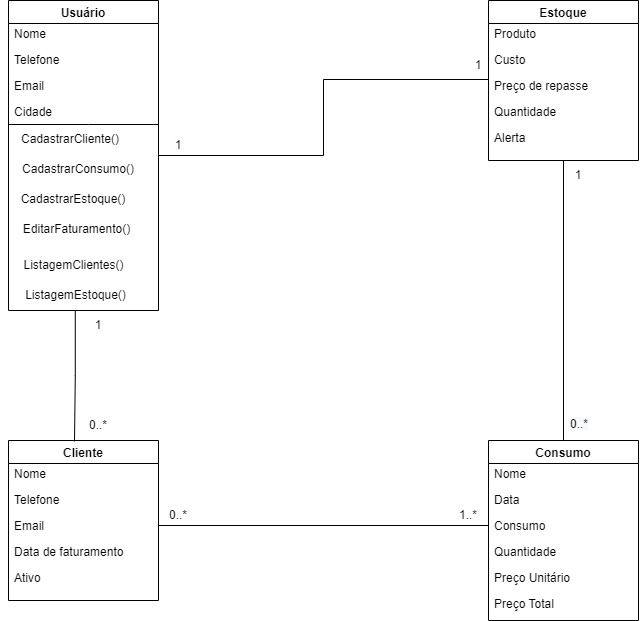

The diagram above was exported from draw.io. Its source (the exported page's mxGraphModel, read from the mxfile embedded in the PNG):
<mxGraphModel dx="2021" dy="795" grid="1" gridSize="10" guides="1" tooltips="1" connect="1" arrows="1" fold="1" page="1" pageScale="1" pageWidth="827" pageHeight="1169" math="0" shadow="0">
  <root>
    <mxCell id="WIyWlLk6GJQsqaUBKTNV-0" />
    <mxCell id="WIyWlLk6GJQsqaUBKTNV-1" parent="WIyWlLk6GJQsqaUBKTNV-0" />
    <mxCell id="BBQv9khiRcYhFolevOxb-68" style="edgeStyle=orthogonalEdgeStyle;rounded=0;orthogonalLoop=1;jettySize=auto;html=1;endArrow=none;endFill=0;entryX=0;entryY=0.269;entryDx=0;entryDy=0;entryPerimeter=0;" edge="1" parent="WIyWlLk6GJQsqaUBKTNV-1" source="BBQv9khiRcYhFolevOxb-8" target="BBQv9khiRcYhFolevOxb-54">
      <mxGeometry relative="1" as="geometry">
        <mxPoint x="500" y="160" as="targetPoint" />
      </mxGeometry>
    </mxCell>
    <mxCell id="BBQv9khiRcYhFolevOxb-8" value="Usuário" style="swimlane;" vertex="1" parent="WIyWlLk6GJQsqaUBKTNV-1">
      <mxGeometry x="40" y="80" width="150" height="310" as="geometry" />
    </mxCell>
    <mxCell id="BBQv9khiRcYhFolevOxb-17" value="Nome" style="text;align=left;verticalAlign=top;spacingLeft=4;spacingRight=4;overflow=hidden;rotatable=0;points=[[0,0.5],[1,0.5]];portConstraint=eastwest;" vertex="1" parent="BBQv9khiRcYhFolevOxb-8">
      <mxGeometry y="20" width="150" height="26" as="geometry" />
    </mxCell>
    <mxCell id="BBQv9khiRcYhFolevOxb-18" value="Telefone" style="text;align=left;verticalAlign=top;spacingLeft=4;spacingRight=4;overflow=hidden;rotatable=0;points=[[0,0.5],[1,0.5]];portConstraint=eastwest;rounded=0;shadow=0;html=0;" vertex="1" parent="BBQv9khiRcYhFolevOxb-8">
      <mxGeometry y="46" width="150" height="26" as="geometry" />
    </mxCell>
    <mxCell id="BBQv9khiRcYhFolevOxb-19" value="Email&#10;" style="text;align=left;verticalAlign=top;spacingLeft=4;spacingRight=4;overflow=hidden;rotatable=0;points=[[0,0.5],[1,0.5]];portConstraint=eastwest;rounded=0;shadow=0;html=0;" vertex="1" parent="BBQv9khiRcYhFolevOxb-8">
      <mxGeometry y="72" width="150" height="26" as="geometry" />
    </mxCell>
    <mxCell id="BBQv9khiRcYhFolevOxb-20" value="Cidade" style="text;align=left;verticalAlign=top;spacingLeft=4;spacingRight=4;overflow=hidden;rotatable=0;points=[[0,0.5],[1,0.5]];portConstraint=eastwest;rounded=0;shadow=0;html=0;" vertex="1" parent="BBQv9khiRcYhFolevOxb-8">
      <mxGeometry y="98" width="150" height="26" as="geometry" />
    </mxCell>
    <mxCell id="BBQv9khiRcYhFolevOxb-21" value="" style="endArrow=none;html=1;rounded=0;" edge="1" parent="BBQv9khiRcYhFolevOxb-8">
      <mxGeometry width="50" height="50" relative="1" as="geometry">
        <mxPoint y="124" as="sourcePoint" />
        <mxPoint x="150" y="124" as="targetPoint" />
        <Array as="points">
          <mxPoint x="80" y="124" />
        </Array>
      </mxGeometry>
    </mxCell>
    <mxCell id="BBQv9khiRcYhFolevOxb-22" value="CadastrarCliente()" style="text;html=1;strokeColor=none;fillColor=none;align=center;verticalAlign=middle;whiteSpace=wrap;rounded=0;" vertex="1" parent="BBQv9khiRcYhFolevOxb-8">
      <mxGeometry y="124" width="124" height="30" as="geometry" />
    </mxCell>
    <mxCell id="BBQv9khiRcYhFolevOxb-25" value="CadastrarConsumo()" style="text;html=1;strokeColor=none;fillColor=none;align=center;verticalAlign=middle;whiteSpace=wrap;rounded=0;" vertex="1" parent="BBQv9khiRcYhFolevOxb-8">
      <mxGeometry y="154" width="140" height="30" as="geometry" />
    </mxCell>
    <mxCell id="BBQv9khiRcYhFolevOxb-26" value="CadastrarEstoque()" style="text;html=1;strokeColor=none;fillColor=none;align=center;verticalAlign=middle;whiteSpace=wrap;rounded=0;" vertex="1" parent="BBQv9khiRcYhFolevOxb-8">
      <mxGeometry y="184" width="130" height="30" as="geometry" />
    </mxCell>
    <mxCell id="BBQv9khiRcYhFolevOxb-27" value="EditarFaturamento()" style="text;html=1;strokeColor=none;fillColor=none;align=center;verticalAlign=middle;whiteSpace=wrap;rounded=0;" vertex="1" parent="BBQv9khiRcYhFolevOxb-8">
      <mxGeometry x="-3" y="214" width="143" height="30" as="geometry" />
    </mxCell>
    <mxCell id="BBQv9khiRcYhFolevOxb-28" value="ListagemClientes()" style="text;html=1;strokeColor=none;fillColor=none;align=center;verticalAlign=middle;whiteSpace=wrap;rounded=0;" vertex="1" parent="BBQv9khiRcYhFolevOxb-8">
      <mxGeometry x="-8.25" y="250" width="146.5" height="30" as="geometry" />
    </mxCell>
    <mxCell id="BBQv9khiRcYhFolevOxb-29" value="ListagemEstoque()" style="text;html=1;strokeColor=none;fillColor=none;align=center;verticalAlign=middle;whiteSpace=wrap;rounded=0;" vertex="1" parent="BBQv9khiRcYhFolevOxb-8">
      <mxGeometry x="-6.5" y="280" width="146.5" height="30" as="geometry" />
    </mxCell>
    <mxCell id="BBQv9khiRcYhFolevOxb-31" value="Cliente" style="swimlane;" vertex="1" parent="WIyWlLk6GJQsqaUBKTNV-1">
      <mxGeometry x="40" y="520" width="150" height="160" as="geometry" />
    </mxCell>
    <mxCell id="BBQv9khiRcYhFolevOxb-32" value="Nome" style="text;align=left;verticalAlign=top;spacingLeft=4;spacingRight=4;overflow=hidden;rotatable=0;points=[[0,0.5],[1,0.5]];portConstraint=eastwest;" vertex="1" parent="BBQv9khiRcYhFolevOxb-31">
      <mxGeometry y="20" width="150" height="26" as="geometry" />
    </mxCell>
    <mxCell id="BBQv9khiRcYhFolevOxb-33" value="Telefone" style="text;align=left;verticalAlign=top;spacingLeft=4;spacingRight=4;overflow=hidden;rotatable=0;points=[[0,0.5],[1,0.5]];portConstraint=eastwest;rounded=0;shadow=0;html=0;" vertex="1" parent="BBQv9khiRcYhFolevOxb-31">
      <mxGeometry y="46" width="150" height="26" as="geometry" />
    </mxCell>
    <mxCell id="BBQv9khiRcYhFolevOxb-34" value="Email&#10;" style="text;align=left;verticalAlign=top;spacingLeft=4;spacingRight=4;overflow=hidden;rotatable=0;points=[[0,0.5],[1,0.5]];portConstraint=eastwest;rounded=0;shadow=0;html=0;" vertex="1" parent="BBQv9khiRcYhFolevOxb-31">
      <mxGeometry y="72" width="150" height="26" as="geometry" />
    </mxCell>
    <mxCell id="BBQv9khiRcYhFolevOxb-35" value="Data de faturamento" style="text;align=left;verticalAlign=top;spacingLeft=4;spacingRight=4;overflow=hidden;rotatable=0;points=[[0,0.5],[1,0.5]];portConstraint=eastwest;rounded=0;shadow=0;html=0;" vertex="1" parent="BBQv9khiRcYhFolevOxb-31">
      <mxGeometry y="98" width="150" height="26" as="geometry" />
    </mxCell>
    <mxCell id="BBQv9khiRcYhFolevOxb-43" value="Ativo" style="text;align=left;verticalAlign=top;spacingLeft=4;spacingRight=4;overflow=hidden;rotatable=0;points=[[0,0.5],[1,0.5]];portConstraint=eastwest;rounded=0;shadow=0;html=0;" vertex="1" parent="BBQv9khiRcYhFolevOxb-31">
      <mxGeometry y="124" width="150" height="26" as="geometry" />
    </mxCell>
    <mxCell id="BBQv9khiRcYhFolevOxb-44" value="Consumo" style="swimlane;" vertex="1" parent="WIyWlLk6GJQsqaUBKTNV-1">
      <mxGeometry x="520" y="520" width="150" height="180" as="geometry" />
    </mxCell>
    <mxCell id="BBQv9khiRcYhFolevOxb-45" value="Nome" style="text;align=left;verticalAlign=top;spacingLeft=4;spacingRight=4;overflow=hidden;rotatable=0;points=[[0,0.5],[1,0.5]];portConstraint=eastwest;" vertex="1" parent="BBQv9khiRcYhFolevOxb-44">
      <mxGeometry y="20" width="150" height="26" as="geometry" />
    </mxCell>
    <mxCell id="BBQv9khiRcYhFolevOxb-46" value="Data" style="text;align=left;verticalAlign=top;spacingLeft=4;spacingRight=4;overflow=hidden;rotatable=0;points=[[0,0.5],[1,0.5]];portConstraint=eastwest;rounded=0;shadow=0;html=0;" vertex="1" parent="BBQv9khiRcYhFolevOxb-44">
      <mxGeometry y="46" width="150" height="26" as="geometry" />
    </mxCell>
    <mxCell id="BBQv9khiRcYhFolevOxb-47" value="Consumo" style="text;align=left;verticalAlign=top;spacingLeft=4;spacingRight=4;overflow=hidden;rotatable=0;points=[[0,0.5],[1,0.5]];portConstraint=eastwest;rounded=0;shadow=0;html=0;" vertex="1" parent="BBQv9khiRcYhFolevOxb-44">
      <mxGeometry y="72" width="150" height="26" as="geometry" />
    </mxCell>
    <mxCell id="BBQv9khiRcYhFolevOxb-48" value="Quantidade" style="text;align=left;verticalAlign=top;spacingLeft=4;spacingRight=4;overflow=hidden;rotatable=0;points=[[0,0.5],[1,0.5]];portConstraint=eastwest;rounded=0;shadow=0;html=0;" vertex="1" parent="BBQv9khiRcYhFolevOxb-44">
      <mxGeometry y="98" width="150" height="26" as="geometry" />
    </mxCell>
    <mxCell id="BBQv9khiRcYhFolevOxb-49" value="Preço Unitário" style="text;align=left;verticalAlign=top;spacingLeft=4;spacingRight=4;overflow=hidden;rotatable=0;points=[[0,0.5],[1,0.5]];portConstraint=eastwest;rounded=0;shadow=0;html=0;" vertex="1" parent="BBQv9khiRcYhFolevOxb-44">
      <mxGeometry y="124" width="150" height="26" as="geometry" />
    </mxCell>
    <mxCell id="BBQv9khiRcYhFolevOxb-50" value="Preço Total" style="text;align=left;verticalAlign=top;spacingLeft=4;spacingRight=4;overflow=hidden;rotatable=0;points=[[0,0.5],[1,0.5]];portConstraint=eastwest;rounded=0;shadow=0;html=0;" vertex="1" parent="BBQv9khiRcYhFolevOxb-44">
      <mxGeometry y="150" width="150" height="26" as="geometry" />
    </mxCell>
    <mxCell id="BBQv9khiRcYhFolevOxb-72" style="edgeStyle=orthogonalEdgeStyle;rounded=0;orthogonalLoop=1;jettySize=auto;html=1;entryX=0.5;entryY=0;entryDx=0;entryDy=0;endArrow=none;endFill=0;" edge="1" parent="WIyWlLk6GJQsqaUBKTNV-1" source="BBQv9khiRcYhFolevOxb-51" target="BBQv9khiRcYhFolevOxb-44">
      <mxGeometry relative="1" as="geometry" />
    </mxCell>
    <mxCell id="BBQv9khiRcYhFolevOxb-51" value="Estoque" style="swimlane;" vertex="1" parent="WIyWlLk6GJQsqaUBKTNV-1">
      <mxGeometry x="520" y="80" width="150" height="160" as="geometry" />
    </mxCell>
    <mxCell id="BBQv9khiRcYhFolevOxb-52" value="Produto" style="text;align=left;verticalAlign=top;spacingLeft=4;spacingRight=4;overflow=hidden;rotatable=0;points=[[0,0.5],[1,0.5]];portConstraint=eastwest;" vertex="1" parent="BBQv9khiRcYhFolevOxb-51">
      <mxGeometry y="20" width="150" height="26" as="geometry" />
    </mxCell>
    <mxCell id="BBQv9khiRcYhFolevOxb-53" value="Custo" style="text;align=left;verticalAlign=top;spacingLeft=4;spacingRight=4;overflow=hidden;rotatable=0;points=[[0,0.5],[1,0.5]];portConstraint=eastwest;rounded=0;shadow=0;html=0;" vertex="1" parent="BBQv9khiRcYhFolevOxb-51">
      <mxGeometry y="46" width="150" height="26" as="geometry" />
    </mxCell>
    <mxCell id="BBQv9khiRcYhFolevOxb-54" value="Preço de repasse" style="text;align=left;verticalAlign=top;spacingLeft=4;spacingRight=4;overflow=hidden;rotatable=0;points=[[0,0.5],[1,0.5]];portConstraint=eastwest;rounded=0;shadow=0;html=0;" vertex="1" parent="BBQv9khiRcYhFolevOxb-51">
      <mxGeometry y="72" width="150" height="26" as="geometry" />
    </mxCell>
    <mxCell id="BBQv9khiRcYhFolevOxb-55" value="Quantidade" style="text;align=left;verticalAlign=top;spacingLeft=4;spacingRight=4;overflow=hidden;rotatable=0;points=[[0,0.5],[1,0.5]];portConstraint=eastwest;rounded=0;shadow=0;html=0;" vertex="1" parent="BBQv9khiRcYhFolevOxb-51">
      <mxGeometry y="98" width="150" height="26" as="geometry" />
    </mxCell>
    <mxCell id="BBQv9khiRcYhFolevOxb-56" value="Alerta" style="text;align=left;verticalAlign=top;spacingLeft=4;spacingRight=4;overflow=hidden;rotatable=0;points=[[0,0.5],[1,0.5]];portConstraint=eastwest;rounded=0;shadow=0;html=0;" vertex="1" parent="BBQv9khiRcYhFolevOxb-51">
      <mxGeometry y="124" width="150" height="26" as="geometry" />
    </mxCell>
    <mxCell id="BBQv9khiRcYhFolevOxb-58" style="edgeStyle=orthogonalEdgeStyle;rounded=0;orthogonalLoop=1;jettySize=auto;html=1;entryX=0.44;entryY=0.006;entryDx=0;entryDy=0;entryPerimeter=0;endArrow=none;endFill=0;" edge="1" parent="WIyWlLk6GJQsqaUBKTNV-1" source="BBQv9khiRcYhFolevOxb-29" target="BBQv9khiRcYhFolevOxb-31">
      <mxGeometry relative="1" as="geometry" />
    </mxCell>
    <mxCell id="BBQv9khiRcYhFolevOxb-59" value="0..*" style="text;html=1;strokeColor=none;fillColor=none;align=center;verticalAlign=middle;whiteSpace=wrap;rounded=0;" vertex="1" parent="WIyWlLk6GJQsqaUBKTNV-1">
      <mxGeometry x="100" y="490" width="60" height="30" as="geometry" />
    </mxCell>
    <mxCell id="BBQv9khiRcYhFolevOxb-60" value="1" style="text;html=1;strokeColor=none;fillColor=none;align=center;verticalAlign=middle;whiteSpace=wrap;rounded=0;" vertex="1" parent="WIyWlLk6GJQsqaUBKTNV-1">
      <mxGeometry x="100" y="390" width="60" height="30" as="geometry" />
    </mxCell>
    <mxCell id="BBQv9khiRcYhFolevOxb-61" style="edgeStyle=orthogonalEdgeStyle;rounded=0;orthogonalLoop=1;jettySize=auto;html=1;entryX=0;entryY=0.5;entryDx=0;entryDy=0;endArrow=none;endFill=0;" edge="1" parent="WIyWlLk6GJQsqaUBKTNV-1" source="BBQv9khiRcYhFolevOxb-34" target="BBQv9khiRcYhFolevOxb-47">
      <mxGeometry relative="1" as="geometry" />
    </mxCell>
    <mxCell id="BBQv9khiRcYhFolevOxb-62" value="0..*" style="text;html=1;strokeColor=none;fillColor=none;align=center;verticalAlign=middle;whiteSpace=wrap;rounded=0;" vertex="1" parent="WIyWlLk6GJQsqaUBKTNV-1">
      <mxGeometry x="180" y="580" width="60" height="30" as="geometry" />
    </mxCell>
    <mxCell id="BBQv9khiRcYhFolevOxb-63" value="1..*" style="text;html=1;strokeColor=none;fillColor=none;align=center;verticalAlign=middle;whiteSpace=wrap;rounded=0;" vertex="1" parent="WIyWlLk6GJQsqaUBKTNV-1">
      <mxGeometry x="470" y="580" width="60" height="30" as="geometry" />
    </mxCell>
    <mxCell id="BBQv9khiRcYhFolevOxb-69" value="1" style="text;html=1;strokeColor=none;fillColor=none;align=center;verticalAlign=middle;whiteSpace=wrap;rounded=0;" vertex="1" parent="WIyWlLk6GJQsqaUBKTNV-1">
      <mxGeometry x="180" y="210" width="60" height="30" as="geometry" />
    </mxCell>
    <mxCell id="BBQv9khiRcYhFolevOxb-70" value="1" style="text;html=1;strokeColor=none;fillColor=none;align=center;verticalAlign=middle;whiteSpace=wrap;rounded=0;" vertex="1" parent="WIyWlLk6GJQsqaUBKTNV-1">
      <mxGeometry x="480" y="130" width="60" height="30" as="geometry" />
    </mxCell>
    <mxCell id="BBQv9khiRcYhFolevOxb-73" value="1" style="text;html=1;strokeColor=none;fillColor=none;align=center;verticalAlign=middle;whiteSpace=wrap;rounded=0;" vertex="1" parent="WIyWlLk6GJQsqaUBKTNV-1">
      <mxGeometry x="580" y="240" width="60" height="30" as="geometry" />
    </mxCell>
    <mxCell id="BBQv9khiRcYhFolevOxb-74" value="&lt;span style=&quot;color: rgb(0, 0, 0); font-family: Helvetica; font-size: 12px; font-style: normal; font-variant-ligatures: normal; font-variant-caps: normal; font-weight: 400; letter-spacing: normal; orphans: 2; text-align: center; text-indent: 0px; text-transform: none; widows: 2; word-spacing: 0px; -webkit-text-stroke-width: 0px; background-color: rgb(248, 249, 250); text-decoration-thickness: initial; text-decoration-style: initial; text-decoration-color: initial; float: none; display: inline !important;&quot;&gt;0..*&lt;/span&gt;" style="text;whiteSpace=wrap;html=1;" vertex="1" parent="WIyWlLk6GJQsqaUBKTNV-1">
      <mxGeometry x="600" y="490" width="50" height="40" as="geometry" />
    </mxCell>
  </root>
</mxGraphModel>